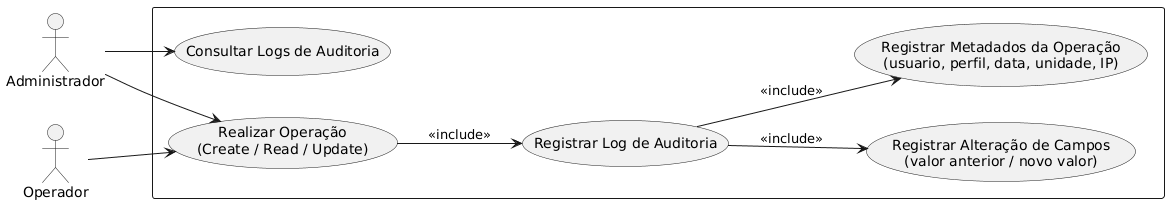

The diagram above was rendered by PlantUML. Its source (embedded in the PNG):
@startuml

left to right direction

actor Administrador
actor Operador

rectangle  {

  usecase "Realizar Operação\n(Create / Read / Update)" as UC1
  usecase "Registrar Log de Auditoria" as UC2
  usecase "Registrar Alteração de Campos\n(valor anterior / novo valor)" as UC3
  usecase "Registrar Metadados da Operação\n(usuario, perfil, data, unidade, IP)" as UC4
  usecase "Consultar Logs de Auditoria" as UC5

}

Operador --> UC1
Administrador --> UC1

UC1 --> UC2 : <<include>>
UC2 --> UC3 : <<include>>
UC2 --> UC4 : <<include>>

Administrador --> UC5

@enduml